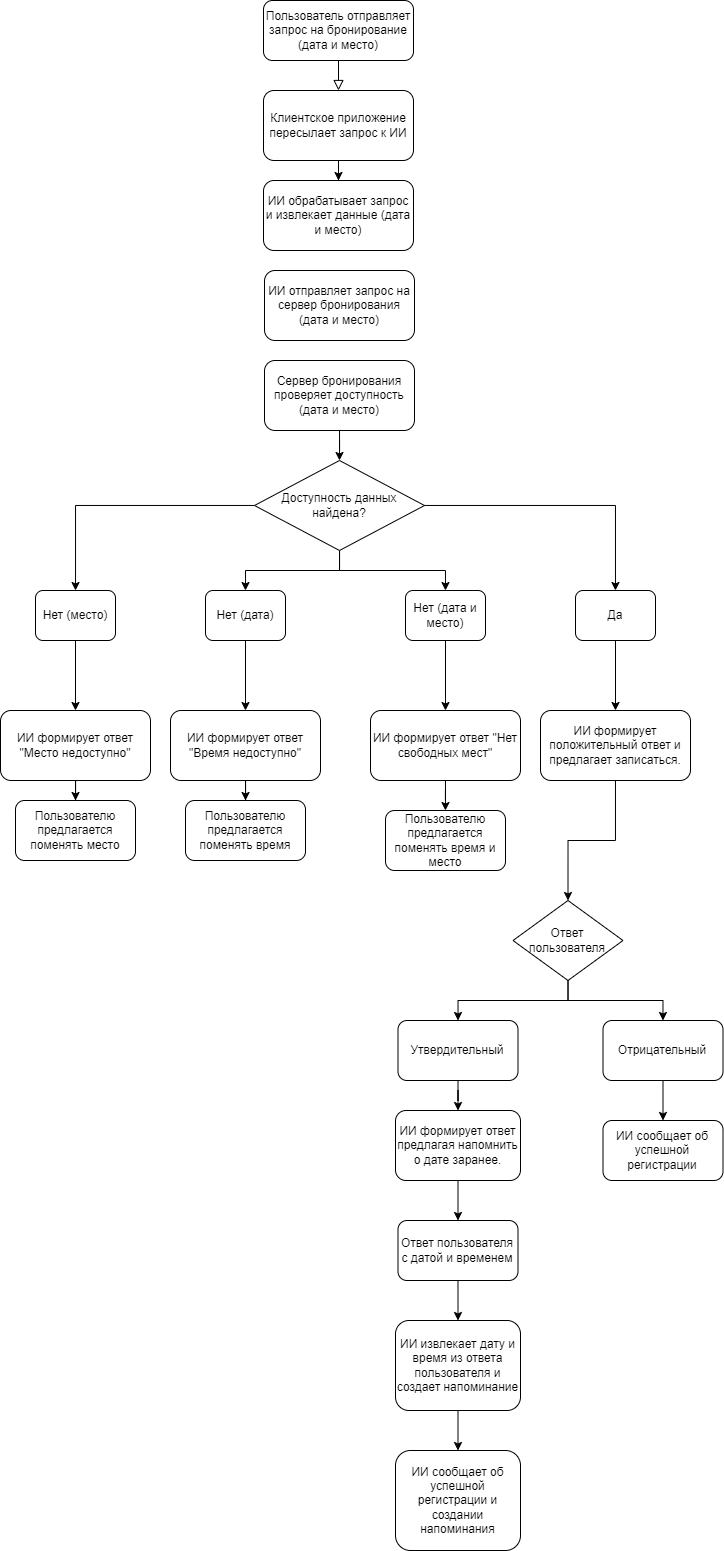

The diagram above was exported from draw.io. Its source (the exported page's mxGraphModel, read from the mxfile embedded in the PNG):
<mxGraphModel dx="989" dy="1742" grid="1" gridSize="10" guides="1" tooltips="1" connect="1" arrows="1" fold="1" page="1" pageScale="1" pageWidth="827" pageHeight="1169" math="0" shadow="0">
  <root>
    <mxCell id="WIyWlLk6GJQsqaUBKTNV-0" />
    <mxCell id="WIyWlLk6GJQsqaUBKTNV-1" parent="WIyWlLk6GJQsqaUBKTNV-0" />
    <mxCell id="WIyWlLk6GJQsqaUBKTNV-2" value="" style="rounded=0;html=1;jettySize=auto;orthogonalLoop=1;fontSize=11;endArrow=block;endFill=0;endSize=8;strokeWidth=1;shadow=0;labelBackgroundColor=none;edgeStyle=orthogonalEdgeStyle;" parent="WIyWlLk6GJQsqaUBKTNV-1" source="WIyWlLk6GJQsqaUBKTNV-3" target="Zlj9B1IX_NMJsLDkZR1o-1" edge="1">
      <mxGeometry relative="1" as="geometry" />
    </mxCell>
    <mxCell id="WIyWlLk6GJQsqaUBKTNV-3" value="Пользователь отправляет запрос на бронирование (дата и место)" style="rounded=1;whiteSpace=wrap;html=1;fontSize=12;glass=0;strokeWidth=1;shadow=0;" parent="WIyWlLk6GJQsqaUBKTNV-1" vertex="1">
      <mxGeometry x="338" y="-1140" width="150" height="60" as="geometry" />
    </mxCell>
    <mxCell id="Zlj9B1IX_NMJsLDkZR1o-4" style="edgeStyle=orthogonalEdgeStyle;rounded=0;orthogonalLoop=1;jettySize=auto;html=1;entryX=0.5;entryY=0;entryDx=0;entryDy=0;" edge="1" parent="WIyWlLk6GJQsqaUBKTNV-1" source="Zlj9B1IX_NMJsLDkZR1o-1" target="Zlj9B1IX_NMJsLDkZR1o-5">
      <mxGeometry relative="1" as="geometry">
        <mxPoint x="596.75" y="-939.9999999999998" as="targetPoint" />
      </mxGeometry>
    </mxCell>
    <mxCell id="Zlj9B1IX_NMJsLDkZR1o-1" value="Клиентское приложение пересылает запрос к ИИ" style="rounded=1;whiteSpace=wrap;html=1;" vertex="1" parent="WIyWlLk6GJQsqaUBKTNV-1">
      <mxGeometry x="338" y="-1050" width="150" height="70" as="geometry" />
    </mxCell>
    <mxCell id="Zlj9B1IX_NMJsLDkZR1o-5" value="ИИ обрабатывает запрос и извлекает данные (дата и место)" style="rounded=1;whiteSpace=wrap;html=1;" vertex="1" parent="WIyWlLk6GJQsqaUBKTNV-1">
      <mxGeometry x="338" y="-960" width="150" height="70" as="geometry" />
    </mxCell>
    <mxCell id="Zlj9B1IX_NMJsLDkZR1o-8" value="ИИ отправляет запрос на сервер бронирования (дата и место)" style="rounded=1;whiteSpace=wrap;html=1;" vertex="1" parent="WIyWlLk6GJQsqaUBKTNV-1">
      <mxGeometry x="339" y="-870" width="150" height="70" as="geometry" />
    </mxCell>
    <mxCell id="Zlj9B1IX_NMJsLDkZR1o-15" style="edgeStyle=orthogonalEdgeStyle;rounded=0;orthogonalLoop=1;jettySize=auto;html=1;entryX=0.5;entryY=0;entryDx=0;entryDy=0;" edge="1" parent="WIyWlLk6GJQsqaUBKTNV-1" source="Zlj9B1IX_NMJsLDkZR1o-9" target="Zlj9B1IX_NMJsLDkZR1o-14">
      <mxGeometry relative="1" as="geometry" />
    </mxCell>
    <mxCell id="Zlj9B1IX_NMJsLDkZR1o-9" value="Сервер бронирования проверяет доступность (дата и место)" style="rounded=1;whiteSpace=wrap;html=1;" vertex="1" parent="WIyWlLk6GJQsqaUBKTNV-1">
      <mxGeometry x="339" y="-780" width="150" height="70" as="geometry" />
    </mxCell>
    <mxCell id="Zlj9B1IX_NMJsLDkZR1o-26" style="edgeStyle=orthogonalEdgeStyle;rounded=0;orthogonalLoop=1;jettySize=auto;html=1;" edge="1" parent="WIyWlLk6GJQsqaUBKTNV-1" source="Zlj9B1IX_NMJsLDkZR1o-12" target="Zlj9B1IX_NMJsLDkZR1o-24">
      <mxGeometry relative="1" as="geometry" />
    </mxCell>
    <mxCell id="Zlj9B1IX_NMJsLDkZR1o-12" value="Нет (место)" style="rounded=1;whiteSpace=wrap;html=1;" vertex="1" parent="WIyWlLk6GJQsqaUBKTNV-1">
      <mxGeometry x="110" y="-550" width="80" height="50" as="geometry" />
    </mxCell>
    <mxCell id="Zlj9B1IX_NMJsLDkZR1o-17" style="edgeStyle=orthogonalEdgeStyle;rounded=0;orthogonalLoop=1;jettySize=auto;html=1;" edge="1" parent="WIyWlLk6GJQsqaUBKTNV-1" source="Zlj9B1IX_NMJsLDkZR1o-14" target="Zlj9B1IX_NMJsLDkZR1o-12">
      <mxGeometry relative="1" as="geometry" />
    </mxCell>
    <mxCell id="Zlj9B1IX_NMJsLDkZR1o-19" style="edgeStyle=orthogonalEdgeStyle;rounded=0;orthogonalLoop=1;jettySize=auto;html=1;entryX=0.5;entryY=0;entryDx=0;entryDy=0;" edge="1" parent="WIyWlLk6GJQsqaUBKTNV-1" source="Zlj9B1IX_NMJsLDkZR1o-14" target="Zlj9B1IX_NMJsLDkZR1o-18">
      <mxGeometry relative="1" as="geometry" />
    </mxCell>
    <mxCell id="Zlj9B1IX_NMJsLDkZR1o-21" style="edgeStyle=orthogonalEdgeStyle;rounded=0;orthogonalLoop=1;jettySize=auto;html=1;entryX=0.5;entryY=0;entryDx=0;entryDy=0;" edge="1" parent="WIyWlLk6GJQsqaUBKTNV-1" source="Zlj9B1IX_NMJsLDkZR1o-14" target="Zlj9B1IX_NMJsLDkZR1o-20">
      <mxGeometry relative="1" as="geometry" />
    </mxCell>
    <mxCell id="Zlj9B1IX_NMJsLDkZR1o-14" value="Доступность данных найдена?" style="rhombus;whiteSpace=wrap;html=1;" vertex="1" parent="WIyWlLk6GJQsqaUBKTNV-1">
      <mxGeometry x="329" y="-680" width="170" height="90" as="geometry" />
    </mxCell>
    <mxCell id="Zlj9B1IX_NMJsLDkZR1o-31" style="edgeStyle=orthogonalEdgeStyle;rounded=0;orthogonalLoop=1;jettySize=auto;html=1;entryX=0.5;entryY=0;entryDx=0;entryDy=0;" edge="1" parent="WIyWlLk6GJQsqaUBKTNV-1" source="Zlj9B1IX_NMJsLDkZR1o-18" target="Zlj9B1IX_NMJsLDkZR1o-25">
      <mxGeometry relative="1" as="geometry" />
    </mxCell>
    <mxCell id="Zlj9B1IX_NMJsLDkZR1o-18" value="Нет (дата)" style="rounded=1;whiteSpace=wrap;html=1;" vertex="1" parent="WIyWlLk6GJQsqaUBKTNV-1">
      <mxGeometry x="280" y="-550" width="80" height="50" as="geometry" />
    </mxCell>
    <mxCell id="Zlj9B1IX_NMJsLDkZR1o-30" style="edgeStyle=orthogonalEdgeStyle;rounded=0;orthogonalLoop=1;jettySize=auto;html=1;" edge="1" parent="WIyWlLk6GJQsqaUBKTNV-1" source="Zlj9B1IX_NMJsLDkZR1o-20" target="Zlj9B1IX_NMJsLDkZR1o-27">
      <mxGeometry relative="1" as="geometry" />
    </mxCell>
    <mxCell id="Zlj9B1IX_NMJsLDkZR1o-20" value="Нет (дата и место)" style="rounded=1;whiteSpace=wrap;html=1;" vertex="1" parent="WIyWlLk6GJQsqaUBKTNV-1">
      <mxGeometry x="480" y="-550" width="80" height="50" as="geometry" />
    </mxCell>
    <mxCell id="Zlj9B1IX_NMJsLDkZR1o-29" style="edgeStyle=orthogonalEdgeStyle;rounded=0;orthogonalLoop=1;jettySize=auto;html=1;entryX=0.5;entryY=0;entryDx=0;entryDy=0;" edge="1" parent="WIyWlLk6GJQsqaUBKTNV-1" source="Zlj9B1IX_NMJsLDkZR1o-22" target="Zlj9B1IX_NMJsLDkZR1o-28">
      <mxGeometry relative="1" as="geometry" />
    </mxCell>
    <mxCell id="Zlj9B1IX_NMJsLDkZR1o-22" value="Да" style="rounded=1;whiteSpace=wrap;html=1;" vertex="1" parent="WIyWlLk6GJQsqaUBKTNV-1">
      <mxGeometry x="650" y="-550" width="80" height="50" as="geometry" />
    </mxCell>
    <mxCell id="Zlj9B1IX_NMJsLDkZR1o-23" style="edgeStyle=orthogonalEdgeStyle;rounded=0;orthogonalLoop=1;jettySize=auto;html=1;" edge="1" parent="WIyWlLk6GJQsqaUBKTNV-1" source="Zlj9B1IX_NMJsLDkZR1o-14" target="Zlj9B1IX_NMJsLDkZR1o-22">
      <mxGeometry relative="1" as="geometry">
        <mxPoint x="670" y="-550" as="targetPoint" />
      </mxGeometry>
    </mxCell>
    <mxCell id="Zlj9B1IX_NMJsLDkZR1o-55" style="edgeStyle=orthogonalEdgeStyle;rounded=0;orthogonalLoop=1;jettySize=auto;html=1;" edge="1" parent="WIyWlLk6GJQsqaUBKTNV-1" source="Zlj9B1IX_NMJsLDkZR1o-24" target="Zlj9B1IX_NMJsLDkZR1o-56">
      <mxGeometry relative="1" as="geometry">
        <mxPoint x="150" y="-330" as="targetPoint" />
      </mxGeometry>
    </mxCell>
    <mxCell id="Zlj9B1IX_NMJsLDkZR1o-24" value="ИИ формирует ответ &quot;Место не&lt;span style=&quot;color: rgba(0, 0, 0, 0); font-family: monospace; font-size: 0px; text-align: start; text-wrap: nowrap;&quot;&gt;%3CmxGraphModel%3E%3Croot%3E%3CmxCell%20id%3D%220%22%2F%3E%3CmxCell%20id%3D%221%22%20parent%3D%220%22%2F%3E%3CmxCell%20id%3D%222%22%20value%3D%22%D0%98%D0%98%20%D0%BE%D1%82%D0%BF%D1%80%D0%B0%D0%B2%D0%BB%D1%8F%D0%B5%D1%82%20%D0%B7%D0%B0%D0%BF%D1%80%D0%BE%D1%81%20%D0%BD%D0%B0%20%D1%81%D0%B5%D1%80%D0%B2%D0%B5%D1%80%20%D0%B1%D1%80%D0%BE%D0%BD%D0%B8%D1%80%D0%BE%D0%B2%D0%B0%D0%BD%D0%B8%D1%8F%20(%D0%B4%D0%B0%D1%82%D0%B0%20%D0%B8%20%D0%BC%D0%B5%D1%81%D1%82%D0%BE)%22%20style%3D%22rounded%3D1%3BwhiteSpace%3Dwrap%3Bhtml%3D1%3B%22%20vertex%3D%221%22%20parent%3D%221%22%3E%3CmxGeometry%20x%3D%22339%22%20y%3D%22-870%22%20width%3D%22150%22%20height%3D%2270%22%20as%3D%22geometry%22%2F%3E%3C%2FmxCell%3E%3C%2Froot%3E%3C%2FmxGraphModel%3E&lt;/span&gt;доступно&quot;" style="rounded=1;whiteSpace=wrap;html=1;" vertex="1" parent="WIyWlLk6GJQsqaUBKTNV-1">
      <mxGeometry x="75" y="-430" width="150" height="70" as="geometry" />
    </mxCell>
    <mxCell id="Zlj9B1IX_NMJsLDkZR1o-53" style="edgeStyle=orthogonalEdgeStyle;rounded=0;orthogonalLoop=1;jettySize=auto;html=1;" edge="1" parent="WIyWlLk6GJQsqaUBKTNV-1" source="Zlj9B1IX_NMJsLDkZR1o-25" target="Zlj9B1IX_NMJsLDkZR1o-54">
      <mxGeometry relative="1" as="geometry">
        <mxPoint x="320" y="-330" as="targetPoint" />
      </mxGeometry>
    </mxCell>
    <mxCell id="Zlj9B1IX_NMJsLDkZR1o-25" value="ИИ формирует ответ &quot;Время недоступно&quot;" style="rounded=1;whiteSpace=wrap;html=1;" vertex="1" parent="WIyWlLk6GJQsqaUBKTNV-1">
      <mxGeometry x="245" y="-430" width="150" height="70" as="geometry" />
    </mxCell>
    <mxCell id="Zlj9B1IX_NMJsLDkZR1o-51" style="edgeStyle=orthogonalEdgeStyle;rounded=0;orthogonalLoop=1;jettySize=auto;html=1;" edge="1" parent="WIyWlLk6GJQsqaUBKTNV-1" source="Zlj9B1IX_NMJsLDkZR1o-27" target="Zlj9B1IX_NMJsLDkZR1o-52">
      <mxGeometry relative="1" as="geometry">
        <mxPoint x="519.9999999999998" y="-320" as="targetPoint" />
      </mxGeometry>
    </mxCell>
    <mxCell id="Zlj9B1IX_NMJsLDkZR1o-27" value="ИИ формирует ответ &quot;Нет свободных мест&quot;" style="rounded=1;whiteSpace=wrap;html=1;" vertex="1" parent="WIyWlLk6GJQsqaUBKTNV-1">
      <mxGeometry x="445" y="-430" width="150" height="70" as="geometry" />
    </mxCell>
    <mxCell id="Zlj9B1IX_NMJsLDkZR1o-35" style="edgeStyle=orthogonalEdgeStyle;rounded=0;orthogonalLoop=1;jettySize=auto;html=1;entryX=0.5;entryY=0;entryDx=0;entryDy=0;" edge="1" parent="WIyWlLk6GJQsqaUBKTNV-1" source="Zlj9B1IX_NMJsLDkZR1o-28" target="Zlj9B1IX_NMJsLDkZR1o-36">
      <mxGeometry relative="1" as="geometry">
        <mxPoint x="689.9999999999998" y="-300" as="targetPoint" />
      </mxGeometry>
    </mxCell>
    <mxCell id="Zlj9B1IX_NMJsLDkZR1o-28" value="ИИ формирует положительный ответ и предлагает записаться." style="rounded=1;whiteSpace=wrap;html=1;" vertex="1" parent="WIyWlLk6GJQsqaUBKTNV-1">
      <mxGeometry x="615" y="-430" width="150" height="70" as="geometry" />
    </mxCell>
    <mxCell id="Zlj9B1IX_NMJsLDkZR1o-37" style="edgeStyle=orthogonalEdgeStyle;rounded=0;orthogonalLoop=1;jettySize=auto;html=1;" edge="1" parent="WIyWlLk6GJQsqaUBKTNV-1" source="Zlj9B1IX_NMJsLDkZR1o-36" target="Zlj9B1IX_NMJsLDkZR1o-38">
      <mxGeometry relative="1" as="geometry">
        <mxPoint x="527.4999999999998" y="-110" as="targetPoint" />
      </mxGeometry>
    </mxCell>
    <mxCell id="Zlj9B1IX_NMJsLDkZR1o-39" style="edgeStyle=orthogonalEdgeStyle;rounded=0;orthogonalLoop=1;jettySize=auto;html=1;" edge="1" parent="WIyWlLk6GJQsqaUBKTNV-1" source="Zlj9B1IX_NMJsLDkZR1o-36" target="Zlj9B1IX_NMJsLDkZR1o-40">
      <mxGeometry relative="1" as="geometry">
        <mxPoint x="757.4999999999998" y="-130" as="targetPoint" />
      </mxGeometry>
    </mxCell>
    <mxCell id="Zlj9B1IX_NMJsLDkZR1o-36" value="Ответ пользователя" style="rhombus;whiteSpace=wrap;html=1;" vertex="1" parent="WIyWlLk6GJQsqaUBKTNV-1">
      <mxGeometry x="587.5" y="-240" width="110" height="80" as="geometry" />
    </mxCell>
    <mxCell id="Zlj9B1IX_NMJsLDkZR1o-41" style="edgeStyle=orthogonalEdgeStyle;rounded=0;orthogonalLoop=1;jettySize=auto;html=1;" edge="1" parent="WIyWlLk6GJQsqaUBKTNV-1" source="Zlj9B1IX_NMJsLDkZR1o-38" target="Zlj9B1IX_NMJsLDkZR1o-42">
      <mxGeometry relative="1" as="geometry">
        <mxPoint x="532.4999999999998" y="2.2737367544323206e-13" as="targetPoint" />
      </mxGeometry>
    </mxCell>
    <mxCell id="Zlj9B1IX_NMJsLDkZR1o-38" value="Утвердительный" style="rounded=1;whiteSpace=wrap;html=1;" vertex="1" parent="WIyWlLk6GJQsqaUBKTNV-1">
      <mxGeometry x="472.4999999999998" y="-120" width="120" height="60" as="geometry" />
    </mxCell>
    <mxCell id="Zlj9B1IX_NMJsLDkZR1o-47" style="edgeStyle=orthogonalEdgeStyle;rounded=0;orthogonalLoop=1;jettySize=auto;html=1;" edge="1" parent="WIyWlLk6GJQsqaUBKTNV-1" source="Zlj9B1IX_NMJsLDkZR1o-40" target="Zlj9B1IX_NMJsLDkZR1o-48">
      <mxGeometry relative="1" as="geometry">
        <mxPoint x="737.4999999999998" y="-30" as="targetPoint" />
      </mxGeometry>
    </mxCell>
    <mxCell id="Zlj9B1IX_NMJsLDkZR1o-40" value="Отрицательный" style="rounded=1;whiteSpace=wrap;html=1;" vertex="1" parent="WIyWlLk6GJQsqaUBKTNV-1">
      <mxGeometry x="677.4999999999998" y="-120" width="120" height="60" as="geometry" />
    </mxCell>
    <mxCell id="Zlj9B1IX_NMJsLDkZR1o-43" style="edgeStyle=orthogonalEdgeStyle;rounded=0;orthogonalLoop=1;jettySize=auto;html=1;" edge="1" parent="WIyWlLk6GJQsqaUBKTNV-1" source="Zlj9B1IX_NMJsLDkZR1o-42" target="Zlj9B1IX_NMJsLDkZR1o-44">
      <mxGeometry relative="1" as="geometry">
        <mxPoint x="532.4999999999998" y="90.00000000000023" as="targetPoint" />
      </mxGeometry>
    </mxCell>
    <mxCell id="Zlj9B1IX_NMJsLDkZR1o-42" value="ИИ формирует ответ предлагая напомнить о дате заранее." style="rounded=1;whiteSpace=wrap;html=1;" vertex="1" parent="WIyWlLk6GJQsqaUBKTNV-1">
      <mxGeometry x="470" y="-30" width="125" height="70" as="geometry" />
    </mxCell>
    <mxCell id="Zlj9B1IX_NMJsLDkZR1o-45" style="edgeStyle=orthogonalEdgeStyle;rounded=0;orthogonalLoop=1;jettySize=auto;html=1;" edge="1" parent="WIyWlLk6GJQsqaUBKTNV-1" source="Zlj9B1IX_NMJsLDkZR1o-44" target="Zlj9B1IX_NMJsLDkZR1o-46">
      <mxGeometry relative="1" as="geometry">
        <mxPoint x="532.5" y="190" as="targetPoint" />
      </mxGeometry>
    </mxCell>
    <mxCell id="Zlj9B1IX_NMJsLDkZR1o-44" value="Ответ пользователя с датой и временем" style="rounded=1;whiteSpace=wrap;html=1;" vertex="1" parent="WIyWlLk6GJQsqaUBKTNV-1">
      <mxGeometry x="472.4999999999998" y="80.00000000000023" width="120" height="60" as="geometry" />
    </mxCell>
    <mxCell id="Zlj9B1IX_NMJsLDkZR1o-49" style="edgeStyle=orthogonalEdgeStyle;rounded=0;orthogonalLoop=1;jettySize=auto;html=1;" edge="1" parent="WIyWlLk6GJQsqaUBKTNV-1" source="Zlj9B1IX_NMJsLDkZR1o-46" target="Zlj9B1IX_NMJsLDkZR1o-50">
      <mxGeometry relative="1" as="geometry">
        <mxPoint x="532.4999999999998" y="330.0000000000002" as="targetPoint" />
      </mxGeometry>
    </mxCell>
    <mxCell id="Zlj9B1IX_NMJsLDkZR1o-46" value="ИИ извлекает дату и время из ответа пользователя и создает напоминание" style="rounded=1;whiteSpace=wrap;html=1;" vertex="1" parent="WIyWlLk6GJQsqaUBKTNV-1">
      <mxGeometry x="470" y="180" width="125" height="90" as="geometry" />
    </mxCell>
    <mxCell id="Zlj9B1IX_NMJsLDkZR1o-48" value="ИИ сообщает об успешной регистрации" style="rounded=1;whiteSpace=wrap;html=1;" vertex="1" parent="WIyWlLk6GJQsqaUBKTNV-1">
      <mxGeometry x="677.4999999999998" y="-20" width="120" height="60" as="geometry" />
    </mxCell>
    <mxCell id="Zlj9B1IX_NMJsLDkZR1o-50" value="ИИ сообщает об успешной регистрации и создании напоминания" style="rounded=1;whiteSpace=wrap;html=1;" vertex="1" parent="WIyWlLk6GJQsqaUBKTNV-1">
      <mxGeometry x="470" y="310" width="125" height="100" as="geometry" />
    </mxCell>
    <mxCell id="Zlj9B1IX_NMJsLDkZR1o-52" value="Пользователю предлагается поменять время и место" style="rounded=1;whiteSpace=wrap;html=1;" vertex="1" parent="WIyWlLk6GJQsqaUBKTNV-1">
      <mxGeometry x="459.9999999999998" y="-330" width="120" height="60" as="geometry" />
    </mxCell>
    <mxCell id="Zlj9B1IX_NMJsLDkZR1o-54" value="Пользователю предлагается поменять время" style="rounded=1;whiteSpace=wrap;html=1;" vertex="1" parent="WIyWlLk6GJQsqaUBKTNV-1">
      <mxGeometry x="260" y="-340" width="120" height="60" as="geometry" />
    </mxCell>
    <mxCell id="Zlj9B1IX_NMJsLDkZR1o-56" value="Пользователю предлагается поменять место" style="rounded=1;whiteSpace=wrap;html=1;" vertex="1" parent="WIyWlLk6GJQsqaUBKTNV-1">
      <mxGeometry x="90" y="-340" width="120" height="60" as="geometry" />
    </mxCell>
  </root>
</mxGraphModel>